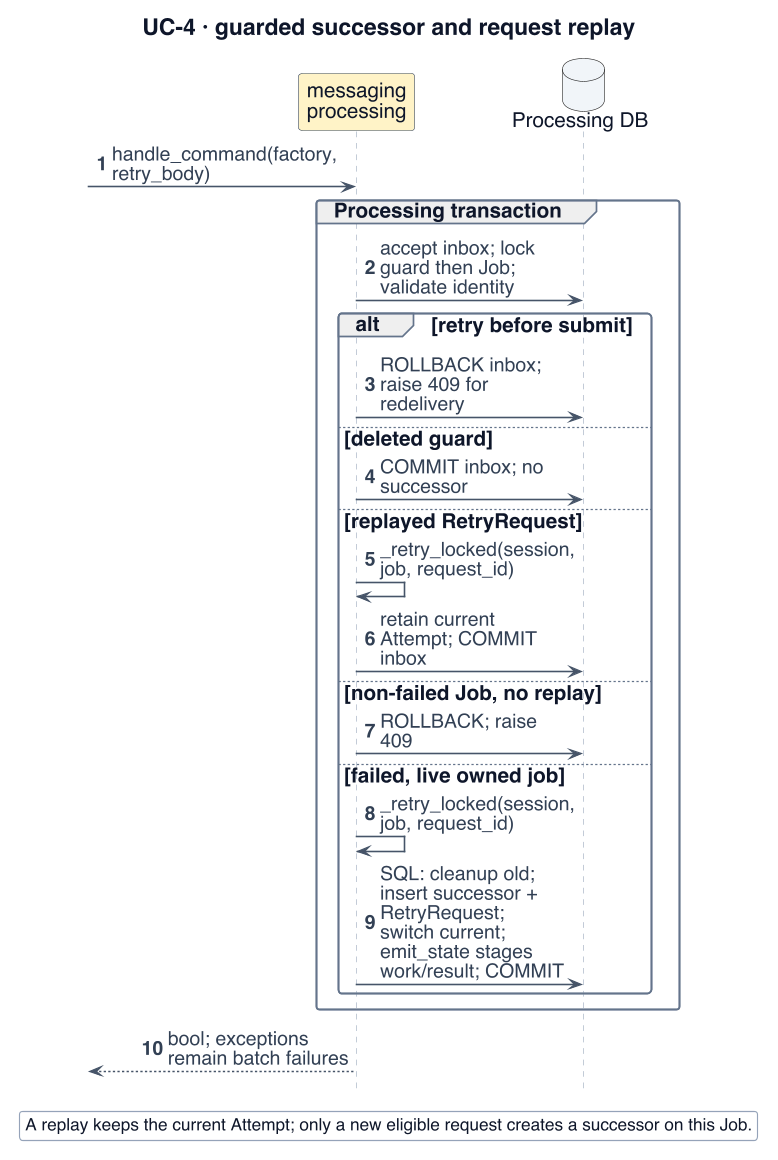

The diagram above was rendered by PlantUML. Its source (embedded in the PNG):
@startuml
!include _style.iuml
' Adapted from reviewed presentation sources: W3-10/11/12/12a/13/13a; retry identity and independent stale fences
skinparam dpi 110
skinparam defaultFontSize 18
skinparam ArrowFontSize 17
skinparam ClassAttributeFontSize 17
skinparam ClassStereotypeFontSize 15
skinparam NoteFontSize 16
skinparam LegendFontSize 15
skinparam titleFontSize 20
skinparam classAttributeIconSize 0
skinparam maxMessageSize 165
skinparam nodesep 18
skinparam ranksep 24
hide footbox
hide circle
title UC-4 · guarded successor and request replay
autonumber
participant "messaging\nprocessing" as M $PROC
database "Processing DB" as PD $INFRA

[-> M : handle_command(factory, retry_body)
group Processing transaction
 M -> PD : accept inbox; lock guard then Job; validate identity
 alt retry before submit
  M -> PD : ROLLBACK inbox; raise 409 for redelivery
 else deleted guard
 M -> PD : COMMIT inbox; no successor
else replayed RetryRequest
  M -> M : _retry_locked(session, job, request_id)
  M -> PD : retain current Attempt; COMMIT inbox
 else non-failed Job, no replay
 M -> PD : ROLLBACK; raise 409
else failed, live owned job
  M -> M : _retry_locked(session, job, request_id)
  M -> PD : SQL: cleanup old; insert successor + RetryRequest;\nswitch current; emit_state stages work/result; COMMIT
 end
end
M -->[ : bool; exceptions remain batch failures
legend bottom
A replay keeps the current Attempt; only a new eligible request creates a successor on this Job.
endlegend
@enduml